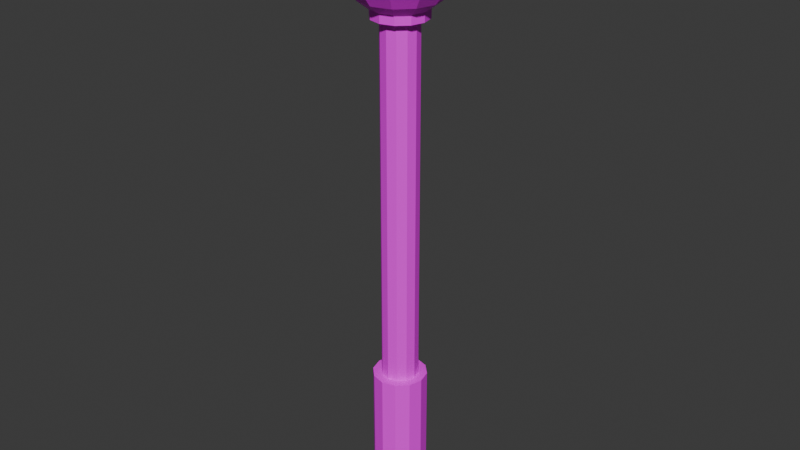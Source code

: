 # Source: Light3.blend  (saved by Blender 4.5.88; exported with 4.5.12 LTS)
import bpy
from mathutils import Matrix  # noqa: F401  (used for matrix-valued properties, if any)

bpy.ops.wm.read_factory_settings(use_empty=True)
scene = bpy.context.scene
scene.name = 'Scene'

# ---- collections
col_collection = bpy.data.collections.new('Collection'); scene.collection.children.link(col_collection)

# ---- images (referenced by path relative to the original .blend; pixels are not part of the script)
import os
ASSET_DIR = os.environ.get("B2B_ASSET_DIR", "")  # directory of the original .blend (textures are referenced by path, not embedded)
HERE = os.path.dirname(os.path.abspath(__file__))  # packed textures are extracted next to this script under _unpacked/

def load_image(name, relpath, width, height, colorspace="sRGB"):
    """Load a texture the original file referenced (path relative to the .blend, or extracted next to this script)."""
    p = next((c for c in (os.path.join(HERE, relpath), os.path.join(ASSET_DIR, relpath)) if relpath and os.path.exists(c)), "")
    if p:
        img = bpy.data.images.load(p, check_existing=True)
        img.name = name
    else:  # same state as the original file: an image datablock whose file is absent (Cycles renders it pink)
        img = bpy.data.images.new(name, width, height)
        img.source = "FILE"
        img.filepath = "//" + (relpath or name)
    img.colorspace_settings.name = colorspace
    return img
img_endesga_x64_png_001 = load_image('endesga x64.png.001', 'endesga x64.png', 1024, 1024, 'sRGB')

# ---- materials (node trees are filled in below, after node groups)
mat_material = bpy.data.materials.new('Material')

# ---- material node trees
mat_material.use_nodes = True; mat_material.node_tree.nodes.clear()
_N = mat_material.node_tree.nodes; _L = mat_material.node_tree.links
n0 = _N.new('ShaderNodeBsdfPrincipled'); n0.name = 'Principled BSDF'; n0.location = (-200, 100)
n1 = _N.new('ShaderNodeOutputMaterial'); n1.name = 'Material Output'; n1.location = (200, 100)
n2 = _N.new('ShaderNodeTexImage'); n2.name = 'Image Texture'; n2.location = (-581, 121)
n2.image = img_endesga_x64_png_001
n2.interpolation = 'Closest'
_L.new(n0.outputs[0], n1.inputs[0])
_L.new(n2.outputs[0], n0.inputs[0])
n1.is_active_output = True

# ---- world
world_world = bpy.data.worlds.new('World'); scene.world = world_world
world_world.use_nodes = True; world_world.node_tree.nodes.clear()
_N = world_world.node_tree.nodes; _L = world_world.node_tree.links
n0 = _N.new('ShaderNodeOutputWorld'); n0.name = 'World Output'; n0.location = (300, 300)
n1 = _N.new('ShaderNodeBackground'); n1.name = 'Background'; n1.location = (10, 300)
n1.inputs[0].default_value = (0.05088, 0.05088, 0.05088, 1.0)
_L.new(n1.outputs[0], n0.inputs[0])
n0.is_active_output = True
world_world.color = (0.05088, 0.05088, 0.05088)
world_world.sun_shadow_jitter_overblur = 0.0

# ---- meshes
me_cylinder = bpy.data.meshes.new('Cylinder')
me_cylinder.from_pydata([(-4.967e-09, 0.6774, -2.0), (-4.967e-09, 1.0, 1.192e-07), (0.3387, 0.5866, -2.0), (0.5, 0.866, 1.192e-07), (0.5866, 0.3387, -2.0), (0.866, 0.5, 1.192e-07), (0.6774, 4.967e-09, -2.0), (1.0, 4.967e-09, 1.192e-07), (0.5866, -0.3387, -2.0), (0.866, -0.5, 1.192e-07), (0.3387, -0.5866, -2.0), (0.5, -0.866, 1.192e-07), (-4.967e-09, -0.6774, -2.0), (-4.967e-09, -1.0, 1.192e-07), (-0.3387, -0.5866, -2.0), (-0.5, -0.866, 1.192e-07), (-0.5866, -0.3387, -2.0), (-0.866, -0.5, 1.192e-07), (-0.6774, 4.967e-09, -2.0), (-1.0, 4.967e-09, 1.192e-07), (-0.5866, 0.3387, -2.0), (-0.866, 0.5, 1.192e-07), (-0.3387, 0.5866, -2.0), (-0.5, 0.866, 1.192e-07), (-4.967e-09, 1.0, -2.0), (0.5, 0.866, -2.0), (0.866, 0.5, -2.0), (1.0, 4.967e-09, -2.0), (0.866, -0.5, -2.0), (0.5, -0.866, -2.0), (-4.967e-09, -1.0, -2.0), (-0.5, -0.866, -2.0), (-0.866, -0.5, -2.0), (-1.0, 4.967e-09, -2.0), (-0.866, 0.5, -2.0), (-0.5, 0.866, -2.0), (-4.967e-09, 0.6774, -6.952), (0.3387, 0.5866, -6.952), (0.5866, 0.3387, -6.952), (0.6774, 4.967e-09, -6.952), (0.5866, -0.3387, -6.952), (0.3387, -0.5866, -6.952), (-4.967e-09, -0.6774, -6.952), (-0.3387, -0.5866, -6.952), (-0.5866, -0.3387, -6.952), (-0.6774, 4.967e-09, -6.952), (-0.5866, 0.3387, -6.952), (-0.3387, 0.5866, -6.952), (-8.344e-09, 0.9957, -6.952), (0.4979, 0.8623, -6.952), (0.8623, 0.4979, -6.952), (0.9957, 7.177e-09, -6.952), (0.8623, -0.4979, -6.952), (0.4979, -0.8623, -6.952), (-8.344e-09, -0.9957, -6.952), (-0.4979, -0.8623, -6.952), (-0.8623, -0.4979, -6.952), (-0.9957, 7.177e-09, -6.952), (-0.8623, 0.4979, -6.952), (-0.4979, 0.8623, -6.952), (-8.344e-09, 0.9957, -7.073), (0.4979, 0.8623, -7.073), (0.8623, 0.4979, -7.073), (0.9957, 7.177e-09, -7.073), (0.8623, -0.4979, -7.073), (0.4979, -0.8623, -7.073), (-8.344e-09, -0.9957, -7.073), (-0.4979, -0.8623, -7.073), (-0.8623, -0.4979, -7.073), (-0.9957, 7.177e-09, -7.073), (-0.8623, 0.4979, -7.073), (-0.4979, 0.8623, -7.073)], [], [(24, 1, 3, 25), (25, 3, 5, 26), (26, 5, 7, 27), (27, 7, 9, 28), (28, 9, 11, 29), (29, 11, 13, 30), (30, 13, 15, 31), (31, 15, 17, 32), (32, 17, 19, 33), (33, 19, 21, 34), (3, 1, 23, 21, 19, 17, 15, 13, 11, 9, 7, 5), (34, 21, 23, 35), (35, 23, 1, 24), (16, 18, 45, 44), (2, 0, 24, 25), (4, 2, 25, 26), (6, 4, 26, 27), (8, 6, 27, 28), (10, 8, 28, 29), (12, 10, 29, 30), (14, 12, 30, 31), (16, 14, 31, 32), (18, 16, 32, 33), (20, 18, 33, 34), (22, 20, 34, 35), (0, 22, 35, 24), (37, 38, 50, 49), (10, 12, 42, 41), (4, 6, 39, 38), (18, 20, 46, 45), (12, 14, 43, 42), (6, 8, 40, 39), (20, 22, 47, 46), (0, 2, 37, 36), (14, 16, 44, 43), (8, 10, 41, 40), (22, 0, 36, 47), (2, 4, 38, 37), (59, 48, 60, 71), (44, 45, 57, 56), (41, 42, 54, 53), (38, 39, 51, 50), (45, 46, 58, 57), (42, 43, 55, 54), (39, 40, 52, 51), (46, 47, 59, 58), (36, 37, 49, 48), (43, 44, 56, 55), (40, 41, 53, 52), (47, 36, 48, 59), (60, 61, 62, 63, 64, 65, 66, 67, 68, 69, 70, 71), (49, 50, 62, 61), (56, 57, 69, 68), (53, 54, 66, 65), (50, 51, 63, 62), (57, 58, 70, 69), (54, 55, 67, 66), (51, 52, 64, 63), (58, 59, 71, 70), (48, 49, 61, 60), (55, 56, 68, 67), (52, 53, 65, 64)])
_uv = me_cylinder.uv_layers.new(name='UVMap')
_uv.uv.foreach_set('vector', [0.0175, 0.1098, 0.0175, 0.1117, 0.01719, 0.1117, 0.01719, 0.1098, 0.01719, 0.1098, 0.01719, 0.1117, 0.01687, 0.1117, 0.01687, 0.1098, 0.01687, 0.1098, 0.01687, 0.1117, 0.01655, 0.1117, 0.01655, 0.1098, 0.01655, 0.1098, 0.01655, 0.1117, 0.01623, 0.1117, 0.01623, 0.1098, 0.01623, 0.1098, 0.01623, 0.1117, 0.01591, 0.1117, 0.01591, 0.1098, 0.01591, 0.1098, 0.01591, 0.1117, 0.01559, 0.1117, 0.01559, 0.1098, 0.01559, 0.1098, 0.01559, 0.1117, 0.01527, 0.1117, 0.01527, 0.1098, 0.01527, 0.1098, 0.01527, 0.1117, 0.01495, 0.1117, 0.01495, 0.1098, 0.01495, 0.1098, 0.01495, 0.1117, 0.01463, 0.1117, 0.01463, 0.1098, 0.01463, 0.1098, 0.01463, 0.1117, 0.01431, 0.1117, 0.01431, 0.1098, 0.01509, 0.1096, 0.01463, 0.1097, 0.01417, 0.1096, 0.01383, 0.1093, 0.01371, 0.1088, 0.01383, 0.1084, 0.01417, 0.108, 0.01463, 0.1079, 0.01509, 0.108, 0.01543, 0.1084, 0.01555, 0.1088, 0.01543, 0.1093, 0.01431, 0.1098, 0.01431, 0.1117, 0.01399, 0.1117, 0.01399, 0.1098, 0.01399, 0.1098, 0.01399, 0.1117, 0.01367, 0.1117, 0.01367, 0.1098, 0.01432, 0.2044, 0.01418, 0.2049, 0.01418, 0.2049, 0.01432, 0.2044, 0.01537, 0.11, 0.01506, 0.11, 0.01506, 0.1103, 0.01552, 0.1102, 0.0156, 0.1097, 0.01537, 0.11, 0.01552, 0.1102, 0.01586, 0.1099, 0.01568, 0.1094, 0.0156, 0.1097, 0.01586, 0.1099, 0.01598, 0.1094, 0.0156, 0.1091, 0.01568, 0.1094, 0.01598, 0.1094, 0.01586, 0.109, 0.01537, 0.1089, 0.0156, 0.1091, 0.01586, 0.109, 0.01552, 0.1086, 0.01506, 0.1088, 0.01537, 0.1089, 0.01552, 0.1086, 0.01506, 0.1085, 0.01475, 0.1089, 0.01506, 0.1088, 0.01506, 0.1085, 0.0146, 0.1086, 0.01452, 0.1091, 0.01475, 0.1089, 0.0146, 0.1086, 0.01426, 0.109, 0.01444, 0.1094, 0.01452, 0.1091, 0.01426, 0.109, 0.01414, 0.1094, 0.01452, 0.1097, 0.01444, 0.1094, 0.01414, 0.1094, 0.01426, 0.1099, 0.01475, 0.11, 0.01452, 0.1097, 0.01426, 0.1099, 0.0146, 0.1102, 0.01506, 0.11, 0.01475, 0.11, 0.0146, 0.1102, 0.01506, 0.1103, 0.01567, 0.1091, 0.0159, 0.1088, 0.0159, 0.1088, 0.01567, 0.1091, 0.01572, 0.204, 0.01521, 0.2039, 0.01521, 0.2039, 0.01572, 0.204, 0.0161, 0.2054, 0.01623, 0.2049, 0.01623, 0.2049, 0.0161, 0.2054, 0.01418, 0.2049, 0.01432, 0.2054, 0.01432, 0.2054, 0.01418, 0.2049, 0.01521, 0.2039, 0.0147, 0.204, 0.0147, 0.204, 0.01521, 0.2039, 0.01623, 0.2049, 0.0161, 0.2044, 0.0161, 0.2044, 0.01623, 0.2049, 0.01432, 0.2054, 0.0147, 0.2058, 0.0147, 0.2058, 0.01432, 0.2054, 0.01521, 0.2059, 0.01572, 0.2058, 0.01572, 0.2058, 0.01521, 0.2059, 0.0147, 0.204, 0.01432, 0.2044, 0.01432, 0.2044, 0.0147, 0.204, 0.0161, 0.2044, 0.01572, 0.204, 0.01572, 0.204, 0.0161, 0.2044, 0.0147, 0.2058, 0.01521, 0.2059, 0.01521, 0.2059, 0.0147, 0.2058, 0.01572, 0.2058, 0.0161, 0.2054, 0.0161, 0.2054, 0.01572, 0.2058, 0.01623, 0.1094, 0.01655, 0.1094, 0.01655, 0.1094, 0.01623, 0.1094, 0.01482, 0.1082, 0.01473, 0.1085, 0.01473, 0.1085, 0.01482, 0.1082, 0.01567, 0.108, 0.01536, 0.1079, 0.01536, 0.1079, 0.01567, 0.108, 0.0159, 0.1088, 0.01598, 0.1085, 0.01598, 0.1085, 0.0159, 0.1088, 0.01473, 0.1085, 0.01482, 0.1088, 0.01482, 0.1088, 0.01473, 0.1085, 0.01536, 0.1079, 0.01504, 0.108, 0.01504, 0.108, 0.01536, 0.1079, 0.01598, 0.1085, 0.0159, 0.1082, 0.0159, 0.1082, 0.01598, 0.1085, 0.01482, 0.1088, 0.01504, 0.1091, 0.01504, 0.1091, 0.01482, 0.1088, 0.01536, 0.1092, 0.01567, 0.1091, 0.01567, 0.1091, 0.01536, 0.1092, 0.01504, 0.108, 0.01482, 0.1082, 0.01482, 0.1082, 0.01504, 0.108, 0.0159, 0.1082, 0.01567, 0.108, 0.01567, 0.108, 0.0159, 0.1082, 0.01504, 0.1091, 0.01536, 0.1092, 0.01536, 0.1092, 0.01504, 0.1091, 0.01655, 0.1094, 0.01686, 0.1094, 0.01709, 0.1091, 0.01717, 0.1088, 0.01709, 0.1085, 0.01686, 0.1083, 0.01655, 0.1082, 0.01623, 0.1083, 0.01601, 0.1085, 0.01592, 0.1088, 0.01601, 0.1091, 0.01623, 0.1094, 0.01686, 0.1094, 0.01709, 0.1091, 0.01709, 0.1091, 0.01686, 0.1094, 0.01601, 0.1085, 0.01592, 0.1088, 0.01592, 0.1088, 0.01601, 0.1085, 0.01686, 0.1083, 0.01655, 0.1082, 0.01655, 0.1082, 0.01686, 0.1083, 0.01709, 0.1091, 0.01717, 0.1088, 0.01717, 0.1088, 0.01709, 0.1091, 0.01592, 0.1088, 0.01601, 0.1091, 0.01601, 0.1091, 0.01592, 0.1088, 0.01655, 0.1082, 0.01623, 0.1083, 0.01623, 0.1083, 0.01655, 0.1082, 0.01717, 0.1088, 0.01709, 0.1085, 0.01709, 0.1085, 0.01717, 0.1088, 0.01601, 0.1091, 0.01623, 0.1094, 0.01623, 0.1094, 0.01601, 0.1091, 0.01655, 0.1094, 0.01686, 0.1094, 0.01686, 0.1094, 0.01655, 0.1094, 0.01623, 0.1083, 0.01601, 0.1085, 0.01601, 0.1085, 0.01623, 0.1083, 0.01709, 0.1085, 0.01686, 0.1083, 0.01686, 0.1083, 0.01709, 0.1085])
me_cylinder.materials.append(mat_material)
me_cylinder.update()
me_sphere = bpy.data.meshes.new('Sphere')
me_sphere.from_pydata([(0.0, 0.7071, 0.7071), (0.0, 0.9659, 0.2588), (0.0, 0.9659, -0.2588), (0.0, 0.866, -0.5), (0.1294, 0.2241, 0.9659), (0.25, 0.433, 0.866), (0.3536, 0.6124, 0.7071), (0.433, 0.75, 0.5), (0.483, 0.8365, 0.2588), (0.5, 0.866, 0.0), (0.483, 0.8365, -0.2588), (0.433, 0.75, -0.5), (0.3536, 0.6124, -0.7071), (0.25, 0.433, -0.866), (0.1294, 0.2241, -0.9659), (0.2241, 0.1294, 0.9659), (0.433, 0.25, 0.866), (0.6124, 0.3536, 0.7071), (0.75, 0.433, 0.5), (0.8365, 0.483, 0.2588), (0.866, 0.5, 0.0), (0.8365, 0.483, -0.2588), (0.75, 0.433, -0.5), (0.6124, 0.3536, -0.7071), (0.433, 0.25, -0.866), (0.2241, 0.1294, -0.9659), (0.2588, 0.0, 0.9659), (0.5, 0.0, 0.866), (0.7071, -2.98e-08, 0.7071), (0.866, -2.98e-08, 0.5), (0.9659, -2.98e-08, 0.2588), (1.0, 0.0, 0.0), (0.9659, -2.98e-08, -0.2588), (0.866, -2.98e-08, -0.5), (0.7071, -2.98e-08, -0.7071), (0.5, 0.0, -0.866), (0.2588, 0.0, -0.9659), (0.2241, -0.1294, 0.9659), (0.433, -0.25, 0.866), (0.6124, -0.3536, 0.7071), (0.75, -0.433, 0.5), (0.8365, -0.483, 0.2588), (0.866, -0.5, 0.0), (0.8365, -0.483, -0.2588), (0.75, -0.433, -0.5), (0.6124, -0.3536, -0.7071), (0.433, -0.25, -0.866), (0.2241, -0.1294, -0.9659), (0.1294, -0.2241, 0.9659), (0.25, -0.433, 0.866), (0.3536, -0.6124, 0.7071), (0.433, -0.75, 0.5), (0.483, -0.8365, 0.2588), (0.5, -0.866, 0.0), (0.483, -0.8365, -0.2588), (0.433, -0.75, -0.5), (0.3536, -0.6124, -0.7071), (0.25, -0.433, -0.866), (0.1294, -0.2241, -0.9659), (0.0, -0.2588, 0.9659), (0.0, -0.5, 0.866), (-5.96e-08, -0.7071, 0.7071), (-8.941e-08, -0.866, 0.5), (-5.96e-08, -0.9659, 0.2588), (0.0, -1.0, 0.0), (-5.96e-08, -0.9659, -0.2588), (-8.941e-08, -0.866, -0.5), (-5.96e-08, -0.7071, -0.7071), (0.0, -0.5, -0.866), (0.0, -0.2588, -0.9659), (-0.1294, -0.2241, 0.9659), (-0.25, -0.433, 0.866), (-0.3536, -0.6124, 0.7071), (-0.433, -0.75, 0.5), (-0.483, -0.8365, 0.2588), (-0.5, -0.866, 0.0), (-0.483, -0.8365, -0.2588), (-0.433, -0.75, -0.5), (-0.3536, -0.6124, -0.7071), (-0.25, -0.433, -0.866), (-0.1294, -0.2241, -0.9659), (-0.2241, -0.1294, 0.9659), (-0.433, -0.25, 0.866), (-0.6124, -0.3536, 0.7071), (-0.75, -0.433, 0.5), (-0.8365, -0.483, 0.2588), (-0.866, -0.5, 0.0), (-0.8365, -0.483, -0.2588), (-0.75, -0.433, -0.5), (-0.6124, -0.3536, -0.7071), (-0.433, -0.25, -0.866), (-0.2241, -0.1294, -0.9659), (0.0, 0.0, 1.0), (-0.2588, 0.0, 0.9659), (-0.5, 0.0, 0.866), (-0.7071, 1.192e-07, 0.7071), (-0.866, 8.941e-08, 0.5), (-0.9659, 1.49e-07, 0.2588), (-1.0, 0.0, 0.0), (-0.9659, 1.49e-07, -0.2588), (-0.866, 8.941e-08, -0.5), (-0.7071, 1.192e-07, -0.7071), (-0.5, 0.0, -0.866), (-0.2588, 0.0, -0.9659), (-0.2241, 0.1294, 0.9659), (-0.433, 0.25, 0.866), (-0.6124, 0.3536, 0.7071), (-0.75, 0.433, 0.5), (-0.8365, 0.483, 0.2588), (-0.866, 0.5, 0.0), (-0.8365, 0.483, -0.2588), (-0.75, 0.433, -0.5), (-0.6124, 0.3536, -0.7071), (-0.433, 0.25, -0.866), (-0.2241, 0.1294, -0.9659), (-0.1294, 0.2241, 0.9659), (-0.25, 0.433, 0.866), (-0.3536, 0.6124, 0.7071), (-0.433, 0.75, 0.5), (-0.483, 0.8365, 0.2588), (-0.5, 0.866, 0.0), (-0.483, 0.8365, -0.2588), (-0.433, 0.75, -0.5), (-0.3536, 0.6124, -0.7071), (-0.25, 0.433, -0.866), (-0.1294, 0.2241, -0.9659), (0.0, 0.2588, 0.9659), (0.0, 0.5, 0.866), (8.941e-08, 0.866, 0.5), (0.0, 1.0, 0.0), (1.192e-07, 0.7071, -0.7071), (0.0, 0.5, -0.866), (0.0, 0.2588, -0.9659), (0.0, 0.0, -1.0)], [], [(126, 92, 4), (3, 2, 10, 11), (1, 128, 7, 8), (133, 132, 14), (127, 126, 4, 5), (130, 3, 11, 12), (129, 1, 8, 9), (0, 127, 5, 6), (131, 130, 12, 13), (2, 129, 9, 10), (128, 0, 6, 7), (132, 131, 13, 14), (9, 8, 19, 20), (6, 5, 16, 17), (13, 12, 23, 24), (10, 9, 20, 21), (7, 6, 17, 18), (14, 13, 24, 25), (4, 92, 15), (11, 10, 21, 22), (8, 7, 18, 19), (133, 14, 25), (5, 4, 15, 16), (12, 11, 22, 23), (19, 18, 29, 30), (133, 25, 36), (16, 15, 26, 27), (23, 22, 33, 34), (20, 19, 30, 31), (17, 16, 27, 28), (24, 23, 34, 35), (21, 20, 31, 32), (18, 17, 28, 29), (25, 24, 35, 36), (15, 92, 26), (22, 21, 32, 33), (32, 31, 42, 43), (29, 28, 39, 40), (36, 35, 46, 47), (26, 92, 37), (33, 32, 43, 44), (30, 29, 40, 41), (133, 36, 47), (27, 26, 37, 38), (34, 33, 44, 45), (31, 30, 41, 42), (28, 27, 38, 39), (35, 34, 45, 46), (42, 41, 52, 53), (39, 38, 49, 50), (46, 45, 56, 57), (43, 42, 53, 54), (40, 39, 50, 51), (47, 46, 57, 58), (37, 92, 48), (44, 43, 54, 55), (41, 40, 51, 52), (133, 47, 58), (38, 37, 48, 49), (45, 44, 55, 56), (55, 54, 65, 66), (52, 51, 62, 63), (133, 58, 69), (49, 48, 59, 60), (56, 55, 66, 67), (53, 52, 63, 64), (50, 49, 60, 61), (57, 56, 67, 68), (54, 53, 64, 65), (51, 50, 61, 62), (58, 57, 68, 69), (48, 92, 59), (65, 64, 75, 76), (62, 61, 72, 73), (69, 68, 79, 80), (59, 92, 70), (66, 65, 76, 77), (63, 62, 73, 74), (133, 69, 80), (60, 59, 70, 71), (67, 66, 77, 78), (64, 63, 74, 75), (61, 60, 71, 72), (68, 67, 78, 79), (78, 77, 88, 89), (75, 74, 85, 86), (72, 71, 82, 83), (79, 78, 89, 90), (76, 75, 86, 87), (73, 72, 83, 84), (80, 79, 90, 91), (70, 92, 81), (77, 76, 87, 88), (74, 73, 84, 85), (133, 80, 91), (71, 70, 81, 82), (81, 92, 93), (88, 87, 99, 100), (85, 84, 96, 97), (133, 91, 103), (82, 81, 93, 94), (89, 88, 100, 101), (86, 85, 97, 98), (83, 82, 94, 95), (90, 89, 101, 102), (87, 86, 98, 99), (84, 83, 95, 96), (91, 90, 102, 103), (102, 101, 112, 113), (99, 98, 109, 110), (96, 95, 106, 107), (103, 102, 113, 114), (93, 92, 104), (100, 99, 110, 111), (97, 96, 107, 108), (133, 103, 114), (94, 93, 104, 105), (101, 100, 111, 112), (98, 97, 108, 109), (95, 94, 105, 106), (105, 104, 115, 116), (112, 111, 122, 123), (109, 108, 119, 120), (106, 105, 116, 117), (113, 112, 123, 124), (110, 109, 120, 121), (107, 106, 117, 118), (114, 113, 124, 125), (104, 92, 115), (111, 110, 121, 122), (108, 107, 118, 119), (133, 114, 125), (125, 124, 131, 132), (115, 92, 126), (122, 121, 2, 3), (119, 118, 128, 1), (133, 125, 132), (116, 115, 126, 127), (123, 122, 3, 130), (120, 119, 1, 129), (117, 116, 127, 0), (124, 123, 130, 131), (121, 120, 129, 2), (118, 117, 0, 128)])
_uv = me_sphere.uv_layers.new(name='UVMap')
_uv.uv.foreach_set('vector', [0.0179, 0.2677, 0.01772, 0.2681, 0.01754, 0.2677, 0.0179, 0.2652, 0.0179, 0.2656, 0.01754, 0.2656, 0.01754, 0.2652, 0.0179, 0.2663, 0.0179, 0.2666, 0.01754, 0.2666, 0.01754, 0.2663, 0.01772, 0.2638, 0.0179, 0.2641, 0.01754, 0.2641, 0.0179, 0.2673, 0.0179, 0.2677, 0.01754, 0.2677, 0.01754, 0.2673, 0.0179, 0.2649, 0.0179, 0.2652, 0.01754, 0.2652, 0.01754, 0.2649, 0.0179, 0.2659, 0.0179, 0.2663, 0.01754, 0.2663, 0.01754, 0.2659, 0.0179, 0.267, 0.0179, 0.2673, 0.01754, 0.2673, 0.01754, 0.267, 0.0179, 0.2645, 0.0179, 0.2649, 0.01754, 0.2649, 0.01754, 0.2645, 0.0179, 0.2656, 0.0179, 0.2659, 0.01754, 0.2659, 0.01754, 0.2656, 0.0179, 0.2666, 0.0179, 0.267, 0.01754, 0.267, 0.01754, 0.2666, 0.0179, 0.2641, 0.0179, 0.2645, 0.01754, 0.2645, 0.01754, 0.2641, 0.01754, 0.2659, 0.01754, 0.2663, 0.01718, 0.2663, 0.01718, 0.2659, 0.01754, 0.267, 0.01754, 0.2673, 0.01718, 0.2673, 0.01718, 0.267, 0.01754, 0.2645, 0.01754, 0.2649, 0.01718, 0.2649, 0.01718, 0.2645, 0.01754, 0.2656, 0.01754, 0.2659, 0.01718, 0.2659, 0.01718, 0.2656, 0.01754, 0.2666, 0.01754, 0.267, 0.01718, 0.267, 0.01718, 0.2666, 0.01754, 0.2641, 0.01754, 0.2645, 0.01718, 0.2645, 0.01718, 0.2641, 0.01754, 0.2677, 0.01736, 0.2681, 0.01718, 0.2677, 0.01754, 0.2652, 0.01754, 0.2656, 0.01718, 0.2656, 0.01718, 0.2652, 0.01754, 0.2663, 0.01754, 0.2666, 0.01718, 0.2666, 0.01718, 0.2663, 0.01736, 0.2638, 0.01754, 0.2641, 0.01718, 0.2641, 0.01754, 0.2673, 0.01754, 0.2677, 0.01718, 0.2677, 0.01718, 0.2673, 0.01754, 0.2649, 0.01754, 0.2652, 0.01718, 0.2652, 0.01718, 0.2649, 0.01718, 0.2663, 0.01718, 0.2666, 0.01683, 0.2666, 0.01683, 0.2663, 0.01701, 0.2638, 0.01718, 0.2641, 0.01683, 0.2641, 0.01718, 0.2673, 0.01718, 0.2677, 0.01683, 0.2677, 0.01683, 0.2673, 0.01718, 0.2649, 0.01718, 0.2652, 0.01683, 0.2652, 0.01683, 0.2649, 0.01718, 0.2659, 0.01718, 0.2663, 0.01683, 0.2663, 0.01683, 0.2659, 0.01718, 0.267, 0.01718, 0.2673, 0.01683, 0.2673, 0.01683, 0.267, 0.01718, 0.2645, 0.01718, 0.2649, 0.01683, 0.2649, 0.01683, 0.2645, 0.01718, 0.2656, 0.01718, 0.2659, 0.01683, 0.2659, 0.01683, 0.2656, 0.01718, 0.2666, 0.01718, 0.267, 0.01683, 0.267, 0.01683, 0.2666, 0.01718, 0.2641, 0.01718, 0.2645, 0.01683, 0.2645, 0.01683, 0.2641, 0.01718, 0.2677, 0.01701, 0.2681, 0.01683, 0.2677, 0.01718, 0.2652, 0.01718, 0.2656, 0.01683, 0.2656, 0.01683, 0.2652, 0.01683, 0.2656, 0.01683, 0.2659, 0.01647, 0.2659, 0.01647, 0.2656, 0.01683, 0.2666, 0.01683, 0.267, 0.01647, 0.267, 0.01647, 0.2666, 0.01683, 0.2641, 0.01683, 0.2645, 0.01647, 0.2645, 0.01647, 0.2641, 0.01683, 0.2677, 0.01665, 0.2681, 0.01647, 0.2677, 0.01683, 0.2652, 0.01683, 0.2656, 0.01647, 0.2656, 0.01647, 0.2652, 0.01683, 0.2663, 0.01683, 0.2666, 0.01647, 0.2666, 0.01647, 0.2663, 0.01665, 0.2638, 0.01683, 0.2641, 0.01647, 0.2641, 0.01683, 0.2673, 0.01683, 0.2677, 0.01647, 0.2677, 0.01647, 0.2673, 0.01683, 0.2649, 0.01683, 0.2652, 0.01647, 0.2652, 0.01647, 0.2649, 0.01683, 0.2659, 0.01683, 0.2663, 0.01647, 0.2663, 0.01647, 0.2659, 0.01683, 0.267, 0.01683, 0.2673, 0.01647, 0.2673, 0.01647, 0.267, 0.01683, 0.2645, 0.01683, 0.2649, 0.01647, 0.2649, 0.01647, 0.2645, 0.01647, 0.2659, 0.01647, 0.2663, 0.01611, 0.2663, 0.01611, 0.2659, 0.01647, 0.267, 0.01647, 0.2673, 0.01611, 0.2673, 0.01611, 0.267, 0.01647, 0.2645, 0.01647, 0.2649, 0.01611, 0.2649, 0.01611, 0.2645, 0.01647, 0.2656, 0.01647, 0.2659, 0.01611, 0.2659, 0.01611, 0.2656, 0.01647, 0.2666, 0.01647, 0.267, 0.01611, 0.267, 0.01611, 0.2666, 0.01647, 0.2641, 0.01647, 0.2645, 0.01611, 0.2645, 0.01611, 0.2641, 0.01647, 0.2677, 0.01629, 0.2681, 0.01611, 0.2677, 0.01647, 0.2652, 0.01647, 0.2656, 0.01611, 0.2656, 0.01611, 0.2652, 0.01647, 0.2663, 0.01647, 0.2666, 0.01611, 0.2666, 0.01611, 0.2663, 0.01629, 0.2638, 0.01647, 0.2641, 0.01611, 0.2641, 0.01647, 0.2673, 0.01647, 0.2677, 0.01611, 0.2677, 0.01611, 0.2673, 0.01647, 0.2649, 0.01647, 0.2652, 0.01611, 0.2652, 0.01611, 0.2649, 0.01611, 0.2652, 0.01611, 0.2656, 0.01576, 0.2656, 0.01576, 0.2652, 0.01611, 0.2663, 0.01611, 0.2666, 0.01576, 0.2666, 0.01576, 0.2663, 0.01594, 0.2638, 0.01611, 0.2641, 0.01576, 0.2641, 0.01611, 0.2673, 0.01611, 0.2677, 0.01576, 0.2677, 0.01576, 0.2673, 0.01611, 0.2649, 0.01611, 0.2652, 0.01576, 0.2652, 0.01576, 0.2649, 0.01611, 0.2659, 0.01611, 0.2663, 0.01576, 0.2663, 0.01576, 0.2659, 0.01611, 0.267, 0.01611, 0.2673, 0.01576, 0.2673, 0.01576, 0.267, 0.01611, 0.2645, 0.01611, 0.2649, 0.01576, 0.2649, 0.01576, 0.2645, 0.01611, 0.2656, 0.01611, 0.2659, 0.01576, 0.2659, 0.01576, 0.2656, 0.01611, 0.2666, 0.01611, 0.267, 0.01576, 0.267, 0.01576, 0.2666, 0.01611, 0.2641, 0.01611, 0.2645, 0.01576, 0.2645, 0.01576, 0.2641, 0.01611, 0.2677, 0.01594, 0.2681, 0.01576, 0.2677, 0.01576, 0.2656, 0.01576, 0.2659, 0.0154, 0.2659, 0.0154, 0.2656, 0.01576, 0.2666, 0.01576, 0.267, 0.0154, 0.267, 0.0154, 0.2666, 0.01576, 0.2641, 0.01576, 0.2645, 0.0154, 0.2645, 0.0154, 0.2641, 0.01576, 0.2677, 0.01558, 0.2681, 0.0154, 0.2677, 0.01576, 0.2652, 0.01576, 0.2656, 0.0154, 0.2656, 0.0154, 0.2652, 0.01576, 0.2663, 0.01576, 0.2666, 0.0154, 0.2666, 0.0154, 0.2663, 0.01558, 0.2638, 0.01576, 0.2641, 0.0154, 0.2641, 0.01576, 0.2673, 0.01576, 0.2677, 0.0154, 0.2677, 0.0154, 0.2673, 0.01576, 0.2649, 0.01576, 0.2652, 0.0154, 0.2652, 0.0154, 0.2649, 0.01576, 0.2659, 0.01576, 0.2663, 0.0154, 0.2663, 0.0154, 0.2659, 0.01576, 0.267, 0.01576, 0.2673, 0.0154, 0.2673, 0.0154, 0.267, 0.01576, 0.2645, 0.01576, 0.2649, 0.0154, 0.2649, 0.0154, 0.2645, 0.0154, 0.2649, 0.0154, 0.2652, 0.01504, 0.2652, 0.01504, 0.2649, 0.0154, 0.2659, 0.0154, 0.2663, 0.01504, 0.2663, 0.01504, 0.2659, 0.0154, 0.267, 0.0154, 0.2673, 0.01504, 0.2673, 0.01504, 0.267, 0.0154, 0.2645, 0.0154, 0.2649, 0.01504, 0.2649, 0.01504, 0.2645, 0.0154, 0.2656, 0.0154, 0.2659, 0.01504, 0.2659, 0.01504, 0.2656, 0.0154, 0.2666, 0.0154, 0.267, 0.01504, 0.267, 0.01504, 0.2666, 0.0154, 0.2641, 0.0154, 0.2645, 0.01504, 0.2645, 0.01504, 0.2641, 0.0154, 0.2677, 0.01522, 0.2681, 0.01504, 0.2677, 0.0154, 0.2652, 0.0154, 0.2656, 0.01504, 0.2656, 0.01504, 0.2652, 0.0154, 0.2663, 0.0154, 0.2666, 0.01504, 0.2666, 0.01504, 0.2663, 0.01522, 0.2638, 0.0154, 0.2641, 0.01504, 0.2641, 0.0154, 0.2673, 0.0154, 0.2677, 0.01504, 0.2677, 0.01504, 0.2673, 0.01504, 0.2677, 0.01486, 0.2681, 0.01469, 0.2677, 0.01504, 0.2652, 0.01504, 0.2656, 0.01469, 0.2656, 0.01469, 0.2652, 0.01504, 0.2663, 0.01504, 0.2666, 0.01469, 0.2666, 0.01469, 0.2663, 0.01486, 0.2638, 0.01504, 0.2641, 0.01469, 0.2641, 0.01504, 0.2673, 0.01504, 0.2677, 0.01469, 0.2677, 0.01469, 0.2673, 0.01504, 0.2649, 0.01504, 0.2652, 0.01469, 0.2652, 0.01469, 0.2649, 0.01504, 0.2659, 0.01504, 0.2663, 0.01469, 0.2663, 0.01469, 0.2659, 0.01504, 0.267, 0.01504, 0.2673, 0.01469, 0.2673, 0.01469, 0.267, 0.01504, 0.2645, 0.01504, 0.2649, 0.01469, 0.2649, 0.01469, 0.2645, 0.01504, 0.2656, 0.01504, 0.2659, 0.01469, 0.2659, 0.01469, 0.2656, 0.01504, 0.2666, 0.01504, 0.267, 0.01469, 0.267, 0.01469, 0.2666, 0.01504, 0.2641, 0.01504, 0.2645, 0.01469, 0.2645, 0.01469, 0.2641, 0.01897, 0.2645, 0.01897, 0.2649, 0.01861, 0.2649, 0.01861, 0.2645, 0.01897, 0.2656, 0.01897, 0.2659, 0.01861, 0.2659, 0.01861, 0.2656, 0.01897, 0.2666, 0.01897, 0.267, 0.01861, 0.267, 0.01861, 0.2666, 0.01897, 0.2641, 0.01897, 0.2645, 0.01861, 0.2645, 0.01861, 0.2641, 0.01897, 0.2677, 0.01879, 0.2681, 0.01861, 0.2677, 0.01897, 0.2652, 0.01897, 0.2656, 0.01861, 0.2656, 0.01861, 0.2652, 0.01897, 0.2663, 0.01897, 0.2666, 0.01861, 0.2666, 0.01861, 0.2663, 0.01879, 0.2638, 0.01897, 0.2641, 0.01861, 0.2641, 0.01897, 0.2673, 0.01897, 0.2677, 0.01861, 0.2677, 0.01861, 0.2673, 0.01897, 0.2649, 0.01897, 0.2652, 0.01861, 0.2652, 0.01861, 0.2649, 0.01897, 0.2659, 0.01897, 0.2663, 0.01861, 0.2663, 0.01861, 0.2659, 0.01897, 0.267, 0.01897, 0.2673, 0.01861, 0.2673, 0.01861, 0.267, 0.01861, 0.2673, 0.01861, 0.2677, 0.01825, 0.2677, 0.01825, 0.2673, 0.01861, 0.2649, 0.01861, 0.2652, 0.01825, 0.2652, 0.01825, 0.2649, 0.01861, 0.2659, 0.01861, 0.2663, 0.01825, 0.2663, 0.01825, 0.2659, 0.01861, 0.267, 0.01861, 0.2673, 0.01825, 0.2673, 0.01825, 0.267, 0.01861, 0.2645, 0.01861, 0.2649, 0.01825, 0.2649, 0.01825, 0.2645, 0.01861, 0.2656, 0.01861, 0.2659, 0.01825, 0.2659, 0.01825, 0.2656, 0.01861, 0.2666, 0.01861, 0.267, 0.01825, 0.267, 0.01825, 0.2666, 0.01861, 0.2641, 0.01861, 0.2645, 0.01825, 0.2645, 0.01825, 0.2641, 0.01861, 0.2677, 0.01843, 0.2681, 0.01825, 0.2677, 0.01861, 0.2652, 0.01861, 0.2656, 0.01825, 0.2656, 0.01825, 0.2652, 0.01861, 0.2663, 0.01861, 0.2666, 0.01825, 0.2666, 0.01825, 0.2663, 0.01843, 0.2638, 0.01861, 0.2641, 0.01825, 0.2641, 0.01825, 0.2641, 0.01825, 0.2645, 0.0179, 0.2645, 0.0179, 0.2641, 0.01825, 0.2677, 0.01808, 0.2681, 0.0179, 0.2677, 0.01825, 0.2652, 0.01825, 0.2656, 0.0179, 0.2656, 0.0179, 0.2652, 0.01825, 0.2663, 0.01825, 0.2666, 0.0179, 0.2666, 0.0179, 0.2663, 0.01808, 0.2638, 0.01825, 0.2641, 0.0179, 0.2641, 0.01825, 0.2673, 0.01825, 0.2677, 0.0179, 0.2677, 0.0179, 0.2673, 0.01825, 0.2649, 0.01825, 0.2652, 0.0179, 0.2652, 0.0179, 0.2649, 0.01825, 0.2659, 0.01825, 0.2663, 0.0179, 0.2663, 0.0179, 0.2659, 0.01825, 0.267, 0.01825, 0.2673, 0.0179, 0.2673, 0.0179, 0.267, 0.01825, 0.2645, 0.01825, 0.2649, 0.0179, 0.2649, 0.0179, 0.2645, 0.01825, 0.2656, 0.01825, 0.2659, 0.0179, 0.2659, 0.0179, 0.2656, 0.01825, 0.2666, 0.01825, 0.267, 0.0179, 0.267, 0.0179, 0.2666])
me_sphere.materials.append(mat_material)
me_sphere.update()

# ---- objects
ob_cylinder = bpy.data.objects.new('Cylinder', me_cylinder)
ob_sphere = bpy.data.objects.new('Sphere', me_sphere)

# ---- transforms, parenting, visibility, modifiers, constraints
ob_cylinder.location = (2.484e-09, -2.484e-09, 0.0)
ob_cylinder.scale = (0.5, 0.5, -1.343)
ob_sphere.location = (0.0, 0.0, 10.36)

# ---- collection membership
col_collection.objects.link(ob_cylinder)
col_collection.objects.link(ob_sphere)

# ---- scene / render settings (as saved in the file)
scene.frame_start = 1; scene.frame_end = 250; scene.frame_set(1)
scene.render.engine = 'BLENDER_EEVEE_NEXT'
bpy.context.view_layer.update()

# ---- added for rendering (the .blend has no active camera and no usable light): camera, sun
cam_auto = bpy.data.cameras.new('AutoCamera')
cam_auto.lens = 50.0
cam_auto.sensor_width = 36.0
cam_auto.clip_end = 1000.0
ob_auto_camera = bpy.data.objects.new('AutoCamera', cam_auto)
scene.collection.objects.link(ob_auto_camera)
ob_auto_camera.location = (10.8359, -13.0031, 14.3512)
ob_auto_camera.rotation_euler = (1.09748, -7.21219e-08, 0.694738)
scene.camera = ob_auto_camera
light_auto_sun = bpy.data.lights.new('AutoSun', 'SUN')
light_auto_sun.energy = 3.0
light_auto_sun.angle = 0.0523599
ob_auto_sun = bpy.data.objects.new('AutoSun', light_auto_sun)
scene.collection.objects.link(ob_auto_sun)
ob_auto_sun.rotation_euler = (0.872665, 0.174533, 0.523599)
bpy.context.view_layer.update()
